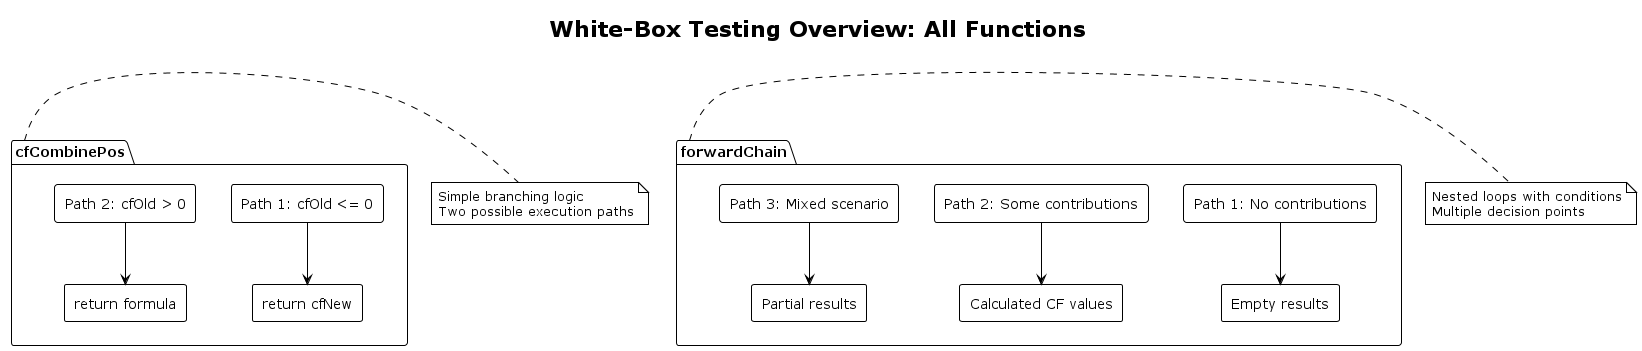

The diagram above was rendered by PlantUML. Its source (embedded in the PNG):
@startuml combined_overview
!theme plain
title White-Box Testing Overview: All Functions

package "cfCombinePos" {
  rectangle "Path 1: cfOld <= 0" as P1
  rectangle "return cfNew" as R1
  rectangle "Path 2: cfOld > 0" as P2  
  rectangle "return formula" as R2
  P1 --> R1
  P2 --> R2
}

package "forwardChain" {
  rectangle "Path 1: No contributions" as F1
  rectangle "Empty results" as FR1
  rectangle "Path 2: Some contributions" as F2
  rectangle "Calculated CF values" as FR2
  rectangle "Path 3: Mixed scenario" as F3
  rectangle "Partial results" as FR3
  F1 --> FR1
  F2 --> FR2
  F3 --> FR3
}

note right of cfCombinePos : Simple branching logic\nTwo possible execution paths

note right of forwardChain : Nested loops with conditions\nMultiple decision points

@enduml